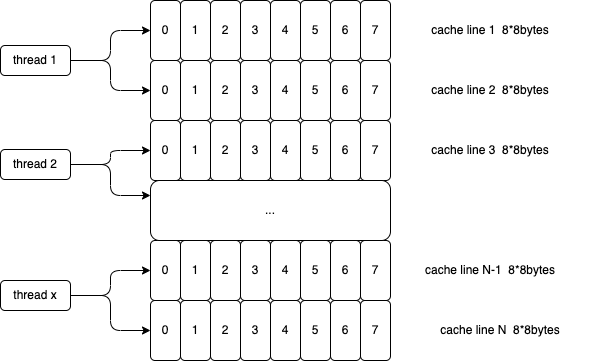

The diagram above was exported from draw.io. Its source (the exported page's mxGraphModel, read from the mxfile embedded in the PNG):
<mxGraphModel dx="1298" dy="811" grid="1" gridSize="10" guides="1" tooltips="1" connect="1" arrows="1" fold="1" page="1" pageScale="1" pageWidth="1169" pageHeight="827" math="0" shadow="0">
  <root>
    <mxCell id="0" />
    <mxCell id="1" parent="0" />
    <mxCell id="m9EHFkChNRaEfxM4mzHc-2" value="0" style="rounded=1;whiteSpace=wrap;html=1;" parent="1" vertex="1">
      <mxGeometry x="350" y="250" width="30" height="60" as="geometry" />
    </mxCell>
    <mxCell id="m9EHFkChNRaEfxM4mzHc-3" value="1" style="rounded=1;whiteSpace=wrap;html=1;" parent="1" vertex="1">
      <mxGeometry x="380" y="250" width="30" height="60" as="geometry" />
    </mxCell>
    <mxCell id="m9EHFkChNRaEfxM4mzHc-4" value="2" style="rounded=1;whiteSpace=wrap;html=1;" parent="1" vertex="1">
      <mxGeometry x="410" y="250" width="30" height="60" as="geometry" />
    </mxCell>
    <mxCell id="m9EHFkChNRaEfxM4mzHc-5" value="3" style="rounded=1;whiteSpace=wrap;html=1;" parent="1" vertex="1">
      <mxGeometry x="440" y="250" width="30" height="60" as="geometry" />
    </mxCell>
    <mxCell id="m9EHFkChNRaEfxM4mzHc-6" value="4" style="rounded=1;whiteSpace=wrap;html=1;" parent="1" vertex="1">
      <mxGeometry x="470" y="250" width="30" height="60" as="geometry" />
    </mxCell>
    <mxCell id="m9EHFkChNRaEfxM4mzHc-7" value="5" style="rounded=1;whiteSpace=wrap;html=1;" parent="1" vertex="1">
      <mxGeometry x="500" y="250" width="30" height="60" as="geometry" />
    </mxCell>
    <mxCell id="m9EHFkChNRaEfxM4mzHc-8" value="6" style="rounded=1;whiteSpace=wrap;html=1;" parent="1" vertex="1">
      <mxGeometry x="530" y="250" width="30" height="60" as="geometry" />
    </mxCell>
    <mxCell id="m9EHFkChNRaEfxM4mzHc-9" value="7" style="rounded=1;whiteSpace=wrap;html=1;" parent="1" vertex="1">
      <mxGeometry x="560" y="250" width="30" height="60" as="geometry" />
    </mxCell>
    <mxCell id="m9EHFkChNRaEfxM4mzHc-10" value="0" style="rounded=1;whiteSpace=wrap;html=1;" parent="1" vertex="1">
      <mxGeometry x="350" y="310" width="30" height="60" as="geometry" />
    </mxCell>
    <mxCell id="m9EHFkChNRaEfxM4mzHc-11" value="1" style="rounded=1;whiteSpace=wrap;html=1;" parent="1" vertex="1">
      <mxGeometry x="380" y="310" width="30" height="60" as="geometry" />
    </mxCell>
    <mxCell id="m9EHFkChNRaEfxM4mzHc-12" value="2" style="rounded=1;whiteSpace=wrap;html=1;" parent="1" vertex="1">
      <mxGeometry x="410" y="310" width="30" height="60" as="geometry" />
    </mxCell>
    <mxCell id="m9EHFkChNRaEfxM4mzHc-13" value="3" style="rounded=1;whiteSpace=wrap;html=1;" parent="1" vertex="1">
      <mxGeometry x="440" y="310" width="30" height="60" as="geometry" />
    </mxCell>
    <mxCell id="m9EHFkChNRaEfxM4mzHc-14" value="4" style="rounded=1;whiteSpace=wrap;html=1;" parent="1" vertex="1">
      <mxGeometry x="470" y="310" width="30" height="60" as="geometry" />
    </mxCell>
    <mxCell id="m9EHFkChNRaEfxM4mzHc-15" value="5" style="rounded=1;whiteSpace=wrap;html=1;" parent="1" vertex="1">
      <mxGeometry x="500" y="310" width="30" height="60" as="geometry" />
    </mxCell>
    <mxCell id="m9EHFkChNRaEfxM4mzHc-16" value="6" style="rounded=1;whiteSpace=wrap;html=1;" parent="1" vertex="1">
      <mxGeometry x="530" y="310" width="30" height="60" as="geometry" />
    </mxCell>
    <mxCell id="m9EHFkChNRaEfxM4mzHc-17" value="7" style="rounded=1;whiteSpace=wrap;html=1;" parent="1" vertex="1">
      <mxGeometry x="560" y="310" width="30" height="60" as="geometry" />
    </mxCell>
    <mxCell id="m9EHFkChNRaEfxM4mzHc-18" value="0" style="rounded=1;whiteSpace=wrap;html=1;" parent="1" vertex="1">
      <mxGeometry x="350" y="370" width="30" height="60" as="geometry" />
    </mxCell>
    <mxCell id="m9EHFkChNRaEfxM4mzHc-19" value="1" style="rounded=1;whiteSpace=wrap;html=1;" parent="1" vertex="1">
      <mxGeometry x="380" y="370" width="30" height="60" as="geometry" />
    </mxCell>
    <mxCell id="m9EHFkChNRaEfxM4mzHc-20" value="2" style="rounded=1;whiteSpace=wrap;html=1;" parent="1" vertex="1">
      <mxGeometry x="410" y="370" width="30" height="60" as="geometry" />
    </mxCell>
    <mxCell id="m9EHFkChNRaEfxM4mzHc-21" value="3" style="rounded=1;whiteSpace=wrap;html=1;" parent="1" vertex="1">
      <mxGeometry x="440" y="370" width="30" height="60" as="geometry" />
    </mxCell>
    <mxCell id="m9EHFkChNRaEfxM4mzHc-22" value="4" style="rounded=1;whiteSpace=wrap;html=1;" parent="1" vertex="1">
      <mxGeometry x="470" y="370" width="30" height="60" as="geometry" />
    </mxCell>
    <mxCell id="m9EHFkChNRaEfxM4mzHc-23" value="5" style="rounded=1;whiteSpace=wrap;html=1;" parent="1" vertex="1">
      <mxGeometry x="500" y="370" width="30" height="60" as="geometry" />
    </mxCell>
    <mxCell id="m9EHFkChNRaEfxM4mzHc-24" value="6" style="rounded=1;whiteSpace=wrap;html=1;" parent="1" vertex="1">
      <mxGeometry x="530" y="370" width="30" height="60" as="geometry" />
    </mxCell>
    <mxCell id="m9EHFkChNRaEfxM4mzHc-25" value="7" style="rounded=1;whiteSpace=wrap;html=1;" parent="1" vertex="1">
      <mxGeometry x="560" y="370" width="30" height="60" as="geometry" />
    </mxCell>
    <mxCell id="m9EHFkChNRaEfxM4mzHc-27" value="cache line 1&amp;nbsp; 8*8bytes" style="text;html=1;strokeColor=none;fillColor=none;align=center;verticalAlign=middle;whiteSpace=wrap;rounded=1;" parent="1" vertex="1">
      <mxGeometry x="600" y="265" width="180" height="30" as="geometry" />
    </mxCell>
    <mxCell id="m9EHFkChNRaEfxM4mzHc-28" value="cache line 2&amp;nbsp; 8*8bytes" style="text;html=1;strokeColor=none;fillColor=none;align=center;verticalAlign=middle;whiteSpace=wrap;rounded=1;" parent="1" vertex="1">
      <mxGeometry x="600" y="325" width="180" height="30" as="geometry" />
    </mxCell>
    <mxCell id="m9EHFkChNRaEfxM4mzHc-29" value="cache line 3&amp;nbsp; 8*8bytes" style="text;html=1;strokeColor=none;fillColor=none;align=center;verticalAlign=middle;whiteSpace=wrap;rounded=1;" parent="1" vertex="1">
      <mxGeometry x="600" y="385" width="180" height="30" as="geometry" />
    </mxCell>
    <mxCell id="m9EHFkChNRaEfxM4mzHc-30" value="0" style="rounded=1;whiteSpace=wrap;html=1;" parent="1" vertex="1">
      <mxGeometry x="350" y="550" width="30" height="60" as="geometry" />
    </mxCell>
    <mxCell id="m9EHFkChNRaEfxM4mzHc-31" value="1" style="rounded=1;whiteSpace=wrap;html=1;" parent="1" vertex="1">
      <mxGeometry x="380" y="550" width="30" height="60" as="geometry" />
    </mxCell>
    <mxCell id="m9EHFkChNRaEfxM4mzHc-32" value="2" style="rounded=1;whiteSpace=wrap;html=1;" parent="1" vertex="1">
      <mxGeometry x="410" y="550" width="30" height="60" as="geometry" />
    </mxCell>
    <mxCell id="m9EHFkChNRaEfxM4mzHc-33" value="3" style="rounded=1;whiteSpace=wrap;html=1;" parent="1" vertex="1">
      <mxGeometry x="440" y="550" width="30" height="60" as="geometry" />
    </mxCell>
    <mxCell id="m9EHFkChNRaEfxM4mzHc-34" value="4" style="rounded=1;whiteSpace=wrap;html=1;" parent="1" vertex="1">
      <mxGeometry x="470" y="550" width="30" height="60" as="geometry" />
    </mxCell>
    <mxCell id="m9EHFkChNRaEfxM4mzHc-35" value="5" style="rounded=1;whiteSpace=wrap;html=1;" parent="1" vertex="1">
      <mxGeometry x="500" y="550" width="30" height="60" as="geometry" />
    </mxCell>
    <mxCell id="m9EHFkChNRaEfxM4mzHc-36" value="6" style="rounded=1;whiteSpace=wrap;html=1;" parent="1" vertex="1">
      <mxGeometry x="530" y="550" width="30" height="60" as="geometry" />
    </mxCell>
    <mxCell id="m9EHFkChNRaEfxM4mzHc-37" value="7" style="rounded=1;whiteSpace=wrap;html=1;" parent="1" vertex="1">
      <mxGeometry x="560" y="550" width="30" height="60" as="geometry" />
    </mxCell>
    <mxCell id="m9EHFkChNRaEfxM4mzHc-38" value="cache line N&amp;nbsp; 8*8bytes" style="text;html=1;strokeColor=none;fillColor=none;align=center;verticalAlign=middle;whiteSpace=wrap;rounded=1;" parent="1" vertex="1">
      <mxGeometry x="610" y="565" width="180" height="30" as="geometry" />
    </mxCell>
    <mxCell id="m9EHFkChNRaEfxM4mzHc-44" style="edgeStyle=orthogonalEdgeStyle;rounded=1;orthogonalLoop=1;jettySize=auto;html=1;exitX=1;exitY=0.5;exitDx=0;exitDy=0;entryX=0;entryY=0.5;entryDx=0;entryDy=0;" parent="1" source="m9EHFkChNRaEfxM4mzHc-42" target="m9EHFkChNRaEfxM4mzHc-2" edge="1">
      <mxGeometry relative="1" as="geometry" />
    </mxCell>
    <mxCell id="m9EHFkChNRaEfxM4mzHc-45" style="edgeStyle=orthogonalEdgeStyle;rounded=1;orthogonalLoop=1;jettySize=auto;html=1;exitX=1;exitY=0.5;exitDx=0;exitDy=0;entryX=0;entryY=0.5;entryDx=0;entryDy=0;" parent="1" source="m9EHFkChNRaEfxM4mzHc-42" target="m9EHFkChNRaEfxM4mzHc-10" edge="1">
      <mxGeometry relative="1" as="geometry" />
    </mxCell>
    <mxCell id="m9EHFkChNRaEfxM4mzHc-42" value="thread 1" style="rounded=1;whiteSpace=wrap;html=1;" parent="1" vertex="1">
      <mxGeometry x="200" y="295" width="70" height="30" as="geometry" />
    </mxCell>
    <mxCell id="m9EHFkChNRaEfxM4mzHc-73" style="edgeStyle=orthogonalEdgeStyle;rounded=1;orthogonalLoop=1;jettySize=auto;html=1;exitX=1;exitY=0.5;exitDx=0;exitDy=0;entryX=0;entryY=0.5;entryDx=0;entryDy=0;" parent="1" source="m9EHFkChNRaEfxM4mzHc-48" target="m9EHFkChNRaEfxM4mzHc-18" edge="1">
      <mxGeometry relative="1" as="geometry" />
    </mxCell>
    <mxCell id="m9EHFkChNRaEfxM4mzHc-74" style="edgeStyle=orthogonalEdgeStyle;rounded=1;orthogonalLoop=1;jettySize=auto;html=1;exitX=1;exitY=0.5;exitDx=0;exitDy=0;entryX=0;entryY=0.25;entryDx=0;entryDy=0;" parent="1" source="m9EHFkChNRaEfxM4mzHc-48" target="m9EHFkChNRaEfxM4mzHc-61" edge="1">
      <mxGeometry relative="1" as="geometry" />
    </mxCell>
    <mxCell id="m9EHFkChNRaEfxM4mzHc-48" value="thread 2" style="rounded=1;whiteSpace=wrap;html=1;" parent="1" vertex="1">
      <mxGeometry x="200" y="399" width="70" height="30" as="geometry" />
    </mxCell>
    <mxCell id="m9EHFkChNRaEfxM4mzHc-71" style="edgeStyle=orthogonalEdgeStyle;rounded=1;orthogonalLoop=1;jettySize=auto;html=1;exitX=1;exitY=0.5;exitDx=0;exitDy=0;entryX=0;entryY=0.5;entryDx=0;entryDy=0;" parent="1" source="m9EHFkChNRaEfxM4mzHc-50" target="m9EHFkChNRaEfxM4mzHc-53" edge="1">
      <mxGeometry relative="1" as="geometry" />
    </mxCell>
    <mxCell id="m9EHFkChNRaEfxM4mzHc-72" style="edgeStyle=orthogonalEdgeStyle;rounded=1;orthogonalLoop=1;jettySize=auto;html=1;exitX=1;exitY=0.5;exitDx=0;exitDy=0;" parent="1" source="m9EHFkChNRaEfxM4mzHc-50" target="m9EHFkChNRaEfxM4mzHc-30" edge="1">
      <mxGeometry relative="1" as="geometry" />
    </mxCell>
    <mxCell id="m9EHFkChNRaEfxM4mzHc-50" value="thread x" style="rounded=1;whiteSpace=wrap;html=1;" parent="1" vertex="1">
      <mxGeometry x="200" y="530" width="70" height="30" as="geometry" />
    </mxCell>
    <mxCell id="m9EHFkChNRaEfxM4mzHc-53" value="0" style="rounded=1;whiteSpace=wrap;html=1;" parent="1" vertex="1">
      <mxGeometry x="350" y="490" width="30" height="60" as="geometry" />
    </mxCell>
    <mxCell id="m9EHFkChNRaEfxM4mzHc-54" value="1" style="rounded=1;whiteSpace=wrap;html=1;" parent="1" vertex="1">
      <mxGeometry x="380" y="490" width="30" height="60" as="geometry" />
    </mxCell>
    <mxCell id="m9EHFkChNRaEfxM4mzHc-55" value="2" style="rounded=1;whiteSpace=wrap;html=1;" parent="1" vertex="1">
      <mxGeometry x="410" y="490" width="30" height="60" as="geometry" />
    </mxCell>
    <mxCell id="m9EHFkChNRaEfxM4mzHc-56" value="3" style="rounded=1;whiteSpace=wrap;html=1;" parent="1" vertex="1">
      <mxGeometry x="440" y="490" width="30" height="60" as="geometry" />
    </mxCell>
    <mxCell id="m9EHFkChNRaEfxM4mzHc-57" value="4" style="rounded=1;whiteSpace=wrap;html=1;" parent="1" vertex="1">
      <mxGeometry x="470" y="490" width="30" height="60" as="geometry" />
    </mxCell>
    <mxCell id="m9EHFkChNRaEfxM4mzHc-58" value="5" style="rounded=1;whiteSpace=wrap;html=1;" parent="1" vertex="1">
      <mxGeometry x="500" y="490" width="30" height="60" as="geometry" />
    </mxCell>
    <mxCell id="m9EHFkChNRaEfxM4mzHc-59" value="6" style="rounded=1;whiteSpace=wrap;html=1;" parent="1" vertex="1">
      <mxGeometry x="530" y="490" width="30" height="60" as="geometry" />
    </mxCell>
    <mxCell id="m9EHFkChNRaEfxM4mzHc-60" value="7" style="rounded=1;whiteSpace=wrap;html=1;" parent="1" vertex="1">
      <mxGeometry x="560" y="490" width="30" height="60" as="geometry" />
    </mxCell>
    <mxCell id="m9EHFkChNRaEfxM4mzHc-61" value="..." style="rounded=1;whiteSpace=wrap;html=1;" parent="1" vertex="1">
      <mxGeometry x="350" y="430" width="240" height="60" as="geometry" />
    </mxCell>
    <mxCell id="m9EHFkChNRaEfxM4mzHc-69" value="cache line N-1&amp;nbsp; 8*8bytes" style="text;html=1;strokeColor=none;fillColor=none;align=center;verticalAlign=middle;whiteSpace=wrap;rounded=1;" parent="1" vertex="1">
      <mxGeometry x="600" y="505" width="180" height="30" as="geometry" />
    </mxCell>
  </root>
</mxGraphModel>